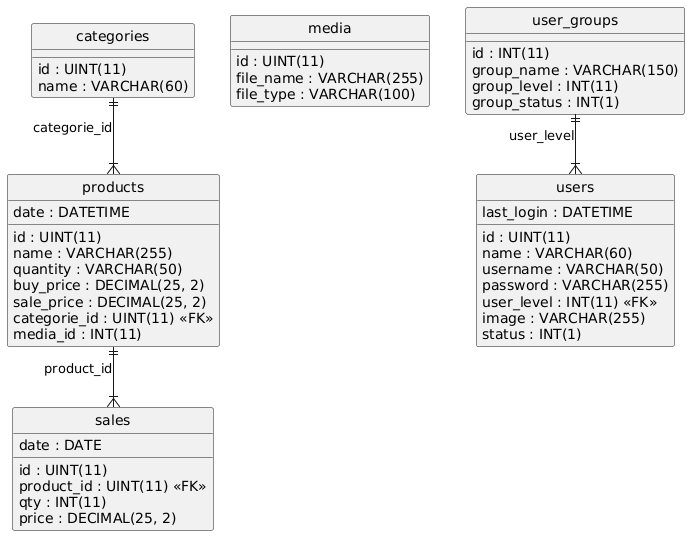

The diagram above was rendered by PlantUML. Its source (embedded in the PNG):
@startuml
hide circle
skinparam linetype ortho

entity "categories" as categories {
  id : UINT(11)
  name : VARCHAR(60)
}

entity "media" as media {
  id : UINT(11)
  file_name : VARCHAR(255)
  file_type : VARCHAR(100)
}

entity "products" as products {
  id : UINT(11)
  name : VARCHAR(255)
  quantity : VARCHAR(50)
  buy_price : DECIMAL(25, 2)
  sale_price : DECIMAL(25, 2)
  categorie_id : UINT(11) <<FK>>
  media_id : INT(11)
  date : DATETIME
}

entity "sales" as sales {
  id : UINT(11)
  product_id : UINT(11) <<FK>>
  qty : INT(11)
  price : DECIMAL(25, 2)
  date : DATE
}

entity "users" as users {
  id : UINT(11)
  name : VARCHAR(60)
  username : VARCHAR(50)
  password : VARCHAR(255)
  user_level : INT(11) <<FK>>
  image : VARCHAR(255)
  status : INT(1)
  last_login : DATETIME
}

entity "user_groups" as user_groups {
  id : INT(11)
  group_name : VARCHAR(150)
  group_level : INT(11)
  group_status : INT(1)
}

categories ||--|{ products : "categorie_id"
products ||--|{ sales : "product_id"
user_groups ||--|{ users : "user_level"
@enduml